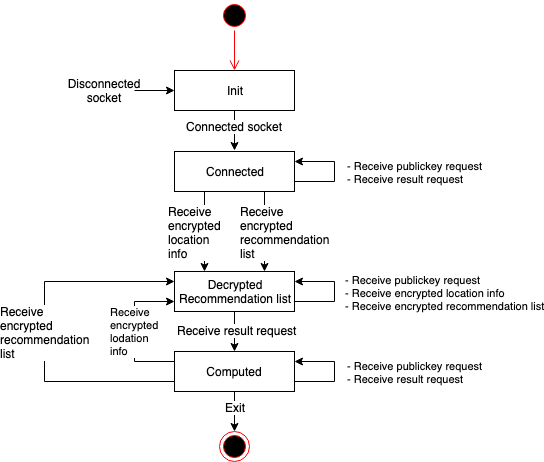

The diagram above was exported from draw.io. Its source (the exported page's mxGraphModel, read from the mxfile embedded in the PNG):
<mxGraphModel dx="997" dy="697" grid="1" gridSize="10" guides="1" tooltips="1" connect="1" arrows="1" fold="1" page="1" pageScale="1" pageWidth="1654" pageHeight="1169" math="0" shadow="0">
  <root>
    <mxCell id="0" />
    <mxCell id="1" parent="0" />
    <mxCell id="2" style="edgeStyle=orthogonalEdgeStyle;rounded=0;orthogonalLoop=1;jettySize=auto;html=1;exitX=0.5;exitY=1;exitDx=0;exitDy=0;entryX=0.5;entryY=0;entryDx=0;entryDy=0;" edge="1" source="4" parent="1">
      <mxGeometry relative="1" as="geometry">
        <mxPoint x="260" y="169" as="targetPoint" />
      </mxGeometry>
    </mxCell>
    <mxCell id="3" value="Connected socket" style="text;html=1;resizable=0;points=[];align=center;verticalAlign=middle;labelBackgroundColor=#ffffff;" vertex="1" connectable="0" parent="2">
      <mxGeometry x="-0.25" y="-1" relative="1" as="geometry">
        <mxPoint as="offset" />
      </mxGeometry>
    </mxCell>
    <mxCell id="4" value="Init" style="rounded=0;whiteSpace=wrap;html=1;" vertex="1" parent="1">
      <mxGeometry x="200" y="89" width="120" height="40" as="geometry" />
    </mxCell>
    <mxCell id="5" style="edgeStyle=orthogonalEdgeStyle;rounded=0;orthogonalLoop=1;jettySize=auto;html=1;exitX=0.25;exitY=1;exitDx=0;exitDy=0;entryX=0.25;entryY=0;entryDx=0;entryDy=0;" edge="1" source="9" target="12" parent="1">
      <mxGeometry relative="1" as="geometry" />
    </mxCell>
    <mxCell id="6" value="&lt;div style=&quot;text-align: left&quot;&gt;Receive&lt;/div&gt;&lt;div style=&quot;text-align: left&quot;&gt;encrypted&lt;/div&gt;&lt;div style=&quot;text-align: left&quot;&gt;location&lt;/div&gt;&lt;div style=&quot;text-align: left&quot;&gt;info&lt;/div&gt;" style="text;html=1;resizable=0;points=[];align=center;verticalAlign=middle;labelBackgroundColor=#ffffff;" vertex="1" connectable="0" parent="5">
      <mxGeometry x="0.075" y="3" relative="1" as="geometry">
        <mxPoint x="-13" y="-3" as="offset" />
      </mxGeometry>
    </mxCell>
    <mxCell id="7" style="edgeStyle=orthogonalEdgeStyle;rounded=0;orthogonalLoop=1;jettySize=auto;html=1;exitX=0.75;exitY=1;exitDx=0;exitDy=0;entryX=0.75;entryY=0;entryDx=0;entryDy=0;" edge="1" source="9" target="12" parent="1">
      <mxGeometry relative="1" as="geometry" />
    </mxCell>
    <mxCell id="8" value="&lt;div style=&quot;text-align: left&quot;&gt;Receive&lt;/div&gt;&lt;div style=&quot;text-align: left&quot;&gt;encrypted&lt;/div&gt;&lt;div style=&quot;text-align: left&quot;&gt;recommendation&lt;/div&gt;&lt;div style=&quot;text-align: left&quot;&gt;list&lt;/div&gt;" style="text;html=1;resizable=0;points=[];align=center;verticalAlign=middle;labelBackgroundColor=#ffffff;" vertex="1" connectable="0" parent="7">
      <mxGeometry x="-0.125" y="1" relative="1" as="geometry">
        <mxPoint x="19" y="5" as="offset" />
      </mxGeometry>
    </mxCell>
    <mxCell id="9" value="Connected" style="rounded=0;whiteSpace=wrap;html=1;" vertex="1" parent="1">
      <mxGeometry x="200" y="170" width="120" height="40" as="geometry" />
    </mxCell>
    <mxCell id="10" style="edgeStyle=orthogonalEdgeStyle;rounded=0;orthogonalLoop=1;jettySize=auto;html=1;exitX=0.5;exitY=1;exitDx=0;exitDy=0;" edge="1" source="12" target="18" parent="1">
      <mxGeometry relative="1" as="geometry" />
    </mxCell>
    <mxCell id="11" value="Receive result request" style="text;html=1;resizable=0;points=[];align=center;verticalAlign=middle;labelBackgroundColor=#ffffff;" vertex="1" connectable="0" parent="10">
      <mxGeometry x="-0.1" y="2" relative="1" as="geometry">
        <mxPoint as="offset" />
      </mxGeometry>
    </mxCell>
    <mxCell id="12" value="Decrypted&lt;br&gt;Recommendation list&lt;br&gt;" style="rounded=0;whiteSpace=wrap;html=1;" vertex="1" parent="1">
      <mxGeometry x="200" y="290" width="120" height="40" as="geometry" />
    </mxCell>
    <mxCell id="13" style="edgeStyle=orthogonalEdgeStyle;rounded=0;orthogonalLoop=1;jettySize=auto;html=1;exitX=0.5;exitY=1;exitDx=0;exitDy=0;entryX=0.5;entryY=0;entryDx=0;entryDy=0;" edge="1" source="18" target="21" parent="1">
      <mxGeometry relative="1" as="geometry" />
    </mxCell>
    <mxCell id="14" value="Exit" style="text;html=1;resizable=0;points=[];align=center;verticalAlign=middle;labelBackgroundColor=#ffffff;" vertex="1" connectable="0" parent="13">
      <mxGeometry x="-0.25" relative="1" as="geometry">
        <mxPoint as="offset" />
      </mxGeometry>
    </mxCell>
    <mxCell id="15" value="&lt;div style=&quot;text-align: left&quot;&gt;Receive&lt;/div&gt;&lt;div style=&quot;text-align: left&quot;&gt;encrypted&lt;/div&gt;&lt;div style=&quot;text-align: left&quot;&gt;lodation&lt;/div&gt;&lt;div style=&quot;text-align: left&quot;&gt;info&lt;/div&gt;" style="edgeStyle=orthogonalEdgeStyle;rounded=0;orthogonalLoop=1;jettySize=auto;html=1;exitX=0;exitY=0.25;exitDx=0;exitDy=0;entryX=0;entryY=0.75;entryDx=0;entryDy=0;" edge="1" source="18" target="12" parent="1">
      <mxGeometry relative="1" as="geometry">
        <Array as="points">
          <mxPoint x="160" y="380" />
          <mxPoint x="160" y="320" />
        </Array>
      </mxGeometry>
    </mxCell>
    <mxCell id="16" style="edgeStyle=orthogonalEdgeStyle;rounded=0;orthogonalLoop=1;jettySize=auto;html=1;exitX=0;exitY=0.75;exitDx=0;exitDy=0;entryX=0;entryY=0.25;entryDx=0;entryDy=0;" edge="1" source="18" target="12" parent="1">
      <mxGeometry relative="1" as="geometry">
        <Array as="points">
          <mxPoint x="70" y="400" />
          <mxPoint x="70" y="300" />
        </Array>
      </mxGeometry>
    </mxCell>
    <mxCell id="17" value="&lt;div style=&quot;text-align: left&quot;&gt;Receive&lt;/div&gt;&lt;div style=&quot;text-align: left&quot;&gt;encrypted&lt;/div&gt;&lt;div style=&quot;text-align: left&quot;&gt;recommendation&lt;/div&gt;&lt;div style=&quot;text-align: left&quot;&gt;list&lt;/div&gt;" style="text;html=1;resizable=0;points=[];align=center;verticalAlign=middle;labelBackgroundColor=#ffffff;" vertex="1" connectable="0" parent="16">
      <mxGeometry x="0.1" y="-2" relative="1" as="geometry">
        <mxPoint x="-2" y="18" as="offset" />
      </mxGeometry>
    </mxCell>
    <mxCell id="18" value="Computed" style="rounded=0;whiteSpace=wrap;html=1;" vertex="1" parent="1">
      <mxGeometry x="200" y="370" width="120" height="40" as="geometry" />
    </mxCell>
    <mxCell id="19" value="" style="endArrow=classic;html=1;entryX=0;entryY=0.5;entryDx=0;entryDy=0;" edge="1" target="4" parent="1">
      <mxGeometry width="50" height="50" relative="1" as="geometry">
        <mxPoint x="160" y="109" as="sourcePoint" />
        <mxPoint x="180" y="89" as="targetPoint" />
      </mxGeometry>
    </mxCell>
    <mxCell id="20" value="Disconnected socket" style="text;html=1;strokeColor=none;fillColor=none;align=center;verticalAlign=middle;whiteSpace=wrap;rounded=0;" vertex="1" parent="1">
      <mxGeometry x="110" y="99" width="40" height="20" as="geometry" />
    </mxCell>
    <mxCell id="21" value="" style="ellipse;html=1;shape=endState;fillColor=#000000;strokeColor=#ff0000;" vertex="1" parent="1">
      <mxGeometry x="245" y="450" width="30" height="30" as="geometry" />
    </mxCell>
    <mxCell id="22" value="" style="ellipse;html=1;shape=startState;fillColor=#000000;strokeColor=#ff0000;" vertex="1" parent="1">
      <mxGeometry x="245" y="19" width="30" height="30" as="geometry" />
    </mxCell>
    <mxCell id="23" value="" style="edgeStyle=orthogonalEdgeStyle;html=1;verticalAlign=bottom;endArrow=open;endSize=8;strokeColor=#ff0000;" edge="1" source="22" parent="1">
      <mxGeometry relative="1" as="geometry">
        <mxPoint x="260" y="89" as="targetPoint" />
      </mxGeometry>
    </mxCell>
    <mxCell id="24" value="&lt;div style=&quot;text-align: left&quot;&gt;- Receive publickey request&lt;/div&gt;&lt;div style=&quot;text-align: left&quot;&gt;- Receive result request&lt;/div&gt;" style="edgeStyle=orthogonalEdgeStyle;rounded=0;orthogonalLoop=1;jettySize=auto;html=1;exitX=1;exitY=0.75;exitDx=0;exitDy=0;entryX=1;entryY=0.25;entryDx=0;entryDy=0;" edge="1" parent="1">
      <mxGeometry x="-0.2" y="81" relative="1" as="geometry">
        <mxPoint x="320" y="200" as="sourcePoint" />
        <mxPoint x="320" y="180" as="targetPoint" />
        <Array as="points">
          <mxPoint x="360" y="200" />
          <mxPoint x="360" y="180" />
        </Array>
        <mxPoint x="161" y="-9" as="offset" />
      </mxGeometry>
    </mxCell>
    <mxCell id="25" value="&lt;div style=&quot;text-align: left&quot;&gt;- Receive publickey request&lt;/div&gt;&lt;div style=&quot;text-align: left&quot;&gt;- Receive encrypted location info&lt;/div&gt;&lt;div style=&quot;text-align: left&quot;&gt;- Receive encrypted recommendation list&lt;/div&gt;" style="edgeStyle=orthogonalEdgeStyle;rounded=0;orthogonalLoop=1;jettySize=auto;html=1;exitX=1;exitY=0.75;exitDx=0;exitDy=0;entryX=1;entryY=0.25;entryDx=0;entryDy=0;" edge="1" parent="1">
      <mxGeometry x="-0.2" y="110" relative="1" as="geometry">
        <mxPoint x="320" y="320" as="sourcePoint" />
        <mxPoint x="320" y="300" as="targetPoint" />
        <Array as="points">
          <mxPoint x="360" y="320" />
          <mxPoint x="360" y="300" />
        </Array>
        <mxPoint x="220" y="-9" as="offset" />
      </mxGeometry>
    </mxCell>
    <mxCell id="26" value="&lt;div style=&quot;text-align: left&quot;&gt;- Receive publickey request&lt;/div&gt;&lt;div style=&quot;text-align: left&quot;&gt;- Receive result request&lt;/div&gt;" style="edgeStyle=orthogonalEdgeStyle;rounded=0;orthogonalLoop=1;jettySize=auto;html=1;exitX=1;exitY=0.75;exitDx=0;exitDy=0;entryX=1;entryY=0.25;entryDx=0;entryDy=0;" edge="1" parent="1">
      <mxGeometry x="-0.2" y="81" relative="1" as="geometry">
        <mxPoint x="320" y="400" as="sourcePoint" />
        <mxPoint x="320" y="380" as="targetPoint" />
        <Array as="points">
          <mxPoint x="360" y="400" />
          <mxPoint x="360" y="380" />
        </Array>
        <mxPoint x="161" y="-9" as="offset" />
      </mxGeometry>
    </mxCell>
  </root>
</mxGraphModel>